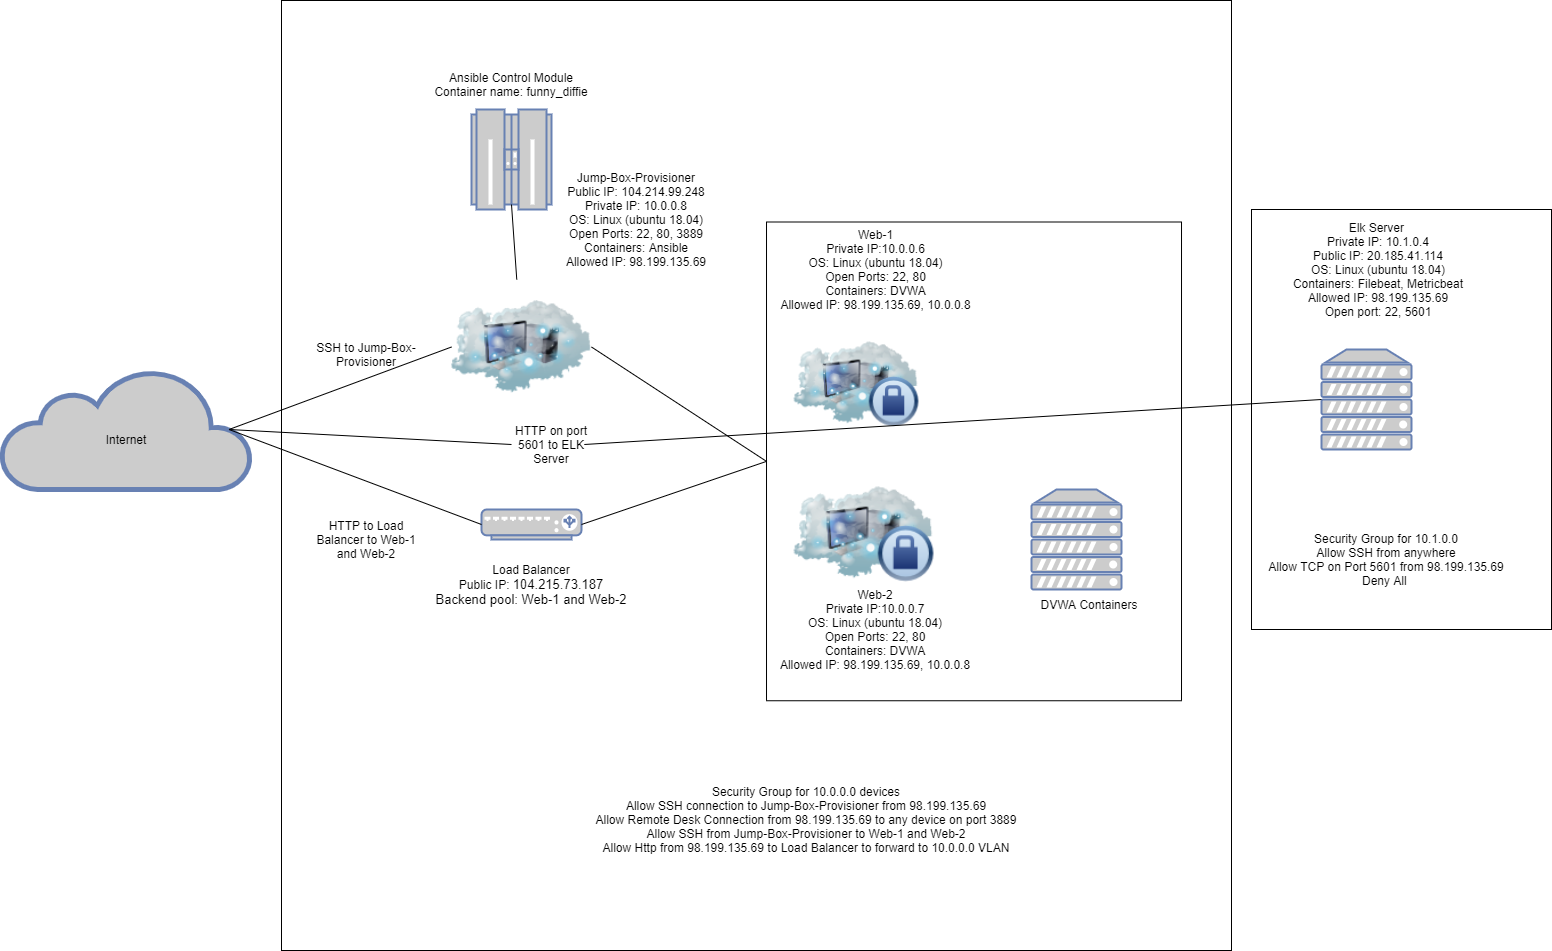

The diagram above was exported from draw.io. Its source (the exported page's mxGraphModel, read from the mxfile embedded in the PNG):
<mxGraphModel dx="1970" dy="848" grid="1" gridSize="10" guides="1" tooltips="1" connect="1" arrows="1" fold="1" page="1" pageScale="1" pageWidth="850" pageHeight="1100" math="0" shadow="0">
  <root>
    <mxCell id="0" />
    <mxCell id="1" parent="0" />
    <mxCell id="8dKk3ojKIVnHUTYX1u06-36" value="" style="rounded=0;whiteSpace=wrap;html=1;" vertex="1" parent="1">
      <mxGeometry x="1050" y="250" width="300" height="420" as="geometry" />
    </mxCell>
    <mxCell id="8dKk3ojKIVnHUTYX1u06-1" value="" style="whiteSpace=wrap;html=1;aspect=fixed;" vertex="1" parent="1">
      <mxGeometry x="80" y="41" width="950" height="950" as="geometry" />
    </mxCell>
    <mxCell id="8dKk3ojKIVnHUTYX1u06-2" value="" style="rounded=0;whiteSpace=wrap;html=1;rotation=90;" vertex="1" parent="1">
      <mxGeometry x="533.13" y="294.38" width="478.75" height="415" as="geometry" />
    </mxCell>
    <mxCell id="8dKk3ojKIVnHUTYX1u06-3" value="" style="image;html=1;image=img/lib/clip_art/networking/Cloud_Computer_Private_128x128.png" vertex="1" parent="1">
      <mxGeometry x="592.5" y="360" width="125" height="130" as="geometry" />
    </mxCell>
    <mxCell id="8dKk3ojKIVnHUTYX1u06-4" value="" style="image;html=1;image=img/lib/clip_art/networking/Cloud_Computer_Private_128x128.png" vertex="1" parent="1">
      <mxGeometry x="592.5" y="510" width="140" height="130" as="geometry" />
    </mxCell>
    <mxCell id="8dKk3ojKIVnHUTYX1u06-5" value="" style="image;html=1;image=img/lib/clip_art/networking/Cloud_Computer_128x128.png" vertex="1" parent="1">
      <mxGeometry x="250" y="320" width="140" height="135" as="geometry" />
    </mxCell>
    <mxCell id="8dKk3ojKIVnHUTYX1u06-6" value="" style="fontColor=#0066CC;verticalAlign=top;verticalLabelPosition=bottom;labelPosition=center;align=center;html=1;outlineConnect=0;fillColor=#CCCCCC;strokeColor=#6881B3;gradientColor=none;gradientDirection=north;strokeWidth=2;shape=mxgraph.networks.load_balancer;" vertex="1" parent="1">
      <mxGeometry x="280" y="550" width="100" height="30" as="geometry" />
    </mxCell>
    <mxCell id="8dKk3ojKIVnHUTYX1u06-7" value="" style="html=1;outlineConnect=0;fillColor=#CCCCCC;strokeColor=#6881B3;gradientColor=none;gradientDirection=north;strokeWidth=2;shape=mxgraph.networks.cloud;fontColor=#ffffff;" vertex="1" parent="1">
      <mxGeometry x="-200" y="410" width="250" height="120" as="geometry" />
    </mxCell>
    <mxCell id="8dKk3ojKIVnHUTYX1u06-8" value="" style="fontColor=#0066CC;verticalAlign=top;verticalLabelPosition=bottom;labelPosition=center;align=center;html=1;outlineConnect=0;fillColor=#CCCCCC;strokeColor=#6881B3;gradientColor=none;gradientDirection=north;strokeWidth=2;shape=mxgraph.networks.mainframe;" vertex="1" parent="1">
      <mxGeometry x="270" y="150" width="80" height="100" as="geometry" />
    </mxCell>
    <mxCell id="8dKk3ojKIVnHUTYX1u06-10" value="" style="fontColor=#0066CC;verticalAlign=top;verticalLabelPosition=bottom;labelPosition=center;align=center;html=1;outlineConnect=0;fillColor=#CCCCCC;strokeColor=#6881B3;gradientColor=none;gradientDirection=north;strokeWidth=2;shape=mxgraph.networks.server;" vertex="1" parent="1">
      <mxGeometry x="830" y="530" width="90" height="100" as="geometry" />
    </mxCell>
    <mxCell id="8dKk3ojKIVnHUTYX1u06-11" value="" style="fontColor=#0066CC;verticalAlign=top;verticalLabelPosition=bottom;labelPosition=center;align=center;html=1;outlineConnect=0;fillColor=#CCCCCC;strokeColor=#6881B3;gradientColor=none;gradientDirection=north;strokeWidth=2;shape=mxgraph.networks.server;" vertex="1" parent="1">
      <mxGeometry x="1120" y="390" width="90" height="100" as="geometry" />
    </mxCell>
    <mxCell id="8dKk3ojKIVnHUTYX1u06-12" value="" style="endArrow=none;html=1;exitX=0.91;exitY=0.5;exitDx=0;exitDy=0;exitPerimeter=0;entryX=0;entryY=0.5;entryDx=0;entryDy=0;" edge="1" parent="1" source="8dKk3ojKIVnHUTYX1u06-7" target="8dKk3ojKIVnHUTYX1u06-5">
      <mxGeometry width="50" height="50" relative="1" as="geometry">
        <mxPoint x="400" y="470" as="sourcePoint" />
        <mxPoint x="450" y="420" as="targetPoint" />
      </mxGeometry>
    </mxCell>
    <mxCell id="8dKk3ojKIVnHUTYX1u06-13" value="" style="endArrow=none;html=1;exitX=1;exitY=0.5;exitDx=0;exitDy=0;entryX=0.5;entryY=1;entryDx=0;entryDy=0;" edge="1" parent="1" source="8dKk3ojKIVnHUTYX1u06-5" target="8dKk3ojKIVnHUTYX1u06-2">
      <mxGeometry width="50" height="50" relative="1" as="geometry">
        <mxPoint x="400" y="470" as="sourcePoint" />
        <mxPoint x="450" y="420" as="targetPoint" />
      </mxGeometry>
    </mxCell>
    <mxCell id="8dKk3ojKIVnHUTYX1u06-16" value="" style="endArrow=none;html=1;exitX=1;exitY=0.5;exitDx=0;exitDy=0;exitPerimeter=0;entryX=0.5;entryY=1;entryDx=0;entryDy=0;" edge="1" parent="1" source="8dKk3ojKIVnHUTYX1u06-6" target="8dKk3ojKIVnHUTYX1u06-2">
      <mxGeometry width="50" height="50" relative="1" as="geometry">
        <mxPoint x="430" y="490" as="sourcePoint" />
        <mxPoint x="480" y="440" as="targetPoint" />
      </mxGeometry>
    </mxCell>
    <mxCell id="8dKk3ojKIVnHUTYX1u06-17" value="" style="endArrow=none;html=1;exitX=0.91;exitY=0.5;exitDx=0;exitDy=0;exitPerimeter=0;entryX=0;entryY=0.5;entryDx=0;entryDy=0;entryPerimeter=0;" edge="1" parent="1" source="8dKk3ojKIVnHUTYX1u06-7" target="8dKk3ojKIVnHUTYX1u06-6">
      <mxGeometry width="50" height="50" relative="1" as="geometry">
        <mxPoint x="430" y="490" as="sourcePoint" />
        <mxPoint x="480" y="440" as="targetPoint" />
      </mxGeometry>
    </mxCell>
    <mxCell id="8dKk3ojKIVnHUTYX1u06-20" value="" style="endArrow=none;html=1;entryX=0.5;entryY=0.95;entryDx=0;entryDy=0;entryPerimeter=0;" edge="1" parent="1" source="8dKk3ojKIVnHUTYX1u06-5" target="8dKk3ojKIVnHUTYX1u06-8">
      <mxGeometry width="50" height="50" relative="1" as="geometry">
        <mxPoint x="430" y="460" as="sourcePoint" />
        <mxPoint x="480" y="410" as="targetPoint" />
      </mxGeometry>
    </mxCell>
    <mxCell id="8dKk3ojKIVnHUTYX1u06-21" value="Ansible Control Module&lt;br&gt;Container name: funny_diffie" style="text;html=1;strokeColor=none;fillColor=none;align=center;verticalAlign=middle;whiteSpace=wrap;rounded=0;" vertex="1" parent="1">
      <mxGeometry x="185" y="60" width="250" height="130" as="geometry" />
    </mxCell>
    <mxCell id="8dKk3ojKIVnHUTYX1u06-22" value="Jump-Box-Provisioner&lt;br&gt;Public IP: 104.214.99.248&lt;br&gt;Private IP: 10.0.0.8&lt;br&gt;OS: Linux (ubuntu 18.04)&lt;br&gt;Open Ports: 22, 80, 3889&lt;br&gt;Containers: Ansible&lt;br&gt;Allowed IP: 98.199.135.69" style="text;html=1;strokeColor=none;fillColor=none;align=center;verticalAlign=middle;whiteSpace=wrap;rounded=0;" vertex="1" parent="1">
      <mxGeometry x="300" y="190" width="270" height="140" as="geometry" />
    </mxCell>
    <mxCell id="8dKk3ojKIVnHUTYX1u06-23" value="Load Balancer&lt;br&gt;Public IP:&amp;nbsp;&lt;span style=&quot;font-size: 13px ; text-align: left ; background-color: rgb(255 , 255 , 255)&quot;&gt;104.215.73.187&lt;br&gt;Backend pool: Web-1 and Web-2&lt;br&gt;&lt;/span&gt;" style="text;html=1;strokeColor=none;fillColor=none;align=center;verticalAlign=middle;whiteSpace=wrap;rounded=0;" vertex="1" parent="1">
      <mxGeometry x="210" y="570" width="240" height="110" as="geometry" />
    </mxCell>
    <mxCell id="8dKk3ojKIVnHUTYX1u06-24" value="Web-1&lt;br&gt;Private IP:10.0.0.6&lt;br&gt;OS: Linux (ubuntu 18.04)&lt;br&gt;Open Ports: 22, 80&lt;br&gt;Containers: DVWA&lt;br&gt;Allowed IP: 98.199.135.69, 10.0.0.8" style="text;html=1;strokeColor=none;fillColor=none;align=center;verticalAlign=middle;whiteSpace=wrap;rounded=0;" vertex="1" parent="1">
      <mxGeometry x="517.5" y="265" width="312.5" height="90" as="geometry" />
    </mxCell>
    <mxCell id="8dKk3ojKIVnHUTYX1u06-25" value="Web-2&lt;br&gt;Private IP:10.0.0.7&lt;br&gt;OS: Linux (ubuntu 18.04)&lt;br&gt;Open Ports: 22, 80&lt;br&gt;Containers: DVWA&lt;br&gt;Allowed IP: 98.199.135.69, 10.0.0.8" style="text;html=1;strokeColor=none;fillColor=none;align=center;verticalAlign=middle;whiteSpace=wrap;rounded=0;" vertex="1" parent="1">
      <mxGeometry x="525" y="620" width="297.5" height="100" as="geometry" />
    </mxCell>
    <mxCell id="8dKk3ojKIVnHUTYX1u06-26" value="Elk Server&amp;nbsp;&lt;br&gt;Private IP: 10.1.0.4&lt;br&gt;Public IP: 20.185.41.114&lt;br&gt;OS: Linux (ubuntu 18.04)&lt;br&gt;Containers: Filebeat, Metricbeat&lt;br&gt;Allowed IP: 98.199.135.69&lt;br&gt;Open port: 22, 5601" style="text;html=1;strokeColor=none;fillColor=none;align=center;verticalAlign=middle;whiteSpace=wrap;rounded=0;" vertex="1" parent="1">
      <mxGeometry x="1082.5" y="270" width="187.5" height="80" as="geometry" />
    </mxCell>
    <mxCell id="8dKk3ojKIVnHUTYX1u06-27" value="DVWA Containers" style="text;html=1;strokeColor=none;fillColor=none;align=center;verticalAlign=middle;whiteSpace=wrap;rounded=0;" vertex="1" parent="1">
      <mxGeometry x="822.5" y="610" width="130" height="70" as="geometry" />
    </mxCell>
    <mxCell id="8dKk3ojKIVnHUTYX1u06-28" value="Internet" style="text;html=1;strokeColor=none;fillColor=none;align=center;verticalAlign=middle;whiteSpace=wrap;rounded=0;" vertex="1" parent="1">
      <mxGeometry x="-150" y="445" width="150" height="70" as="geometry" />
    </mxCell>
    <mxCell id="8dKk3ojKIVnHUTYX1u06-29" value="Security Group for 10.0.0.0 devices&lt;br&gt;Allow SSH connection to Jump-Box-Provisioner from 98.199.135.69&lt;br&gt;Allow Remote Desk Connection from 98.199.135.69 to any device on port 3889&lt;br&gt;Allow SSH from Jump-Box-Provisioner to Web-1 and Web-2&lt;br&gt;Allow Http from 98.199.135.69 to Load Balancer to forward to 10.0.0.0 VLAN" style="text;html=1;strokeColor=none;fillColor=none;align=center;verticalAlign=middle;whiteSpace=wrap;rounded=0;" vertex="1" parent="1">
      <mxGeometry x="330" y="770" width="550" height="180" as="geometry" />
    </mxCell>
    <mxCell id="8dKk3ojKIVnHUTYX1u06-30" value="SSH to Jump-Box- Provisioner" style="text;html=1;strokeColor=none;fillColor=none;align=center;verticalAlign=middle;whiteSpace=wrap;rounded=0;" vertex="1" parent="1">
      <mxGeometry x="90" y="350" width="150" height="90" as="geometry" />
    </mxCell>
    <mxCell id="8dKk3ojKIVnHUTYX1u06-31" value="HTTP to Load Balancer to Web-1 and Web-2" style="text;html=1;strokeColor=none;fillColor=none;align=center;verticalAlign=middle;whiteSpace=wrap;rounded=0;" vertex="1" parent="1">
      <mxGeometry x="110" y="540" width="110" height="80" as="geometry" />
    </mxCell>
    <mxCell id="8dKk3ojKIVnHUTYX1u06-32" value="" style="endArrow=none;html=1;exitX=0.91;exitY=0.5;exitDx=0;exitDy=0;exitPerimeter=0;entryX=0;entryY=0.5;entryDx=0;entryDy=0;entryPerimeter=0;" edge="1" parent="1" source="8dKk3ojKIVnHUTYX1u06-33" target="8dKk3ojKIVnHUTYX1u06-11">
      <mxGeometry width="50" height="50" relative="1" as="geometry">
        <mxPoint x="500" y="450" as="sourcePoint" />
        <mxPoint x="550" y="400" as="targetPoint" />
      </mxGeometry>
    </mxCell>
    <mxCell id="8dKk3ojKIVnHUTYX1u06-33" value="HTTP on port 5601 to ELK Server" style="text;html=1;strokeColor=none;fillColor=none;align=center;verticalAlign=middle;whiteSpace=wrap;rounded=0;" vertex="1" parent="1">
      <mxGeometry x="310" y="455" width="80" height="60" as="geometry" />
    </mxCell>
    <mxCell id="8dKk3ojKIVnHUTYX1u06-34" value="" style="endArrow=none;html=1;exitX=0.91;exitY=0.5;exitDx=0;exitDy=0;exitPerimeter=0;entryX=0;entryY=0.5;entryDx=0;entryDy=0;" edge="1" parent="1" source="8dKk3ojKIVnHUTYX1u06-7" target="8dKk3ojKIVnHUTYX1u06-33">
      <mxGeometry width="50" height="50" relative="1" as="geometry">
        <mxPoint x="87.5" y="470" as="sourcePoint" />
        <mxPoint x="830" y="475" as="targetPoint" />
      </mxGeometry>
    </mxCell>
    <mxCell id="8dKk3ojKIVnHUTYX1u06-37" value="Security Group for 10.1.0.0&lt;br&gt;Allow SSH from anywhere&lt;br&gt;Allow TCP on Port 5601 from 98.199.135.69&lt;br&gt;Deny All&amp;nbsp;" style="text;html=1;strokeColor=none;fillColor=none;align=center;verticalAlign=middle;whiteSpace=wrap;rounded=0;" vertex="1" parent="1">
      <mxGeometry x="1060" y="570" width="250" height="60" as="geometry" />
    </mxCell>
  </root>
</mxGraphModel>